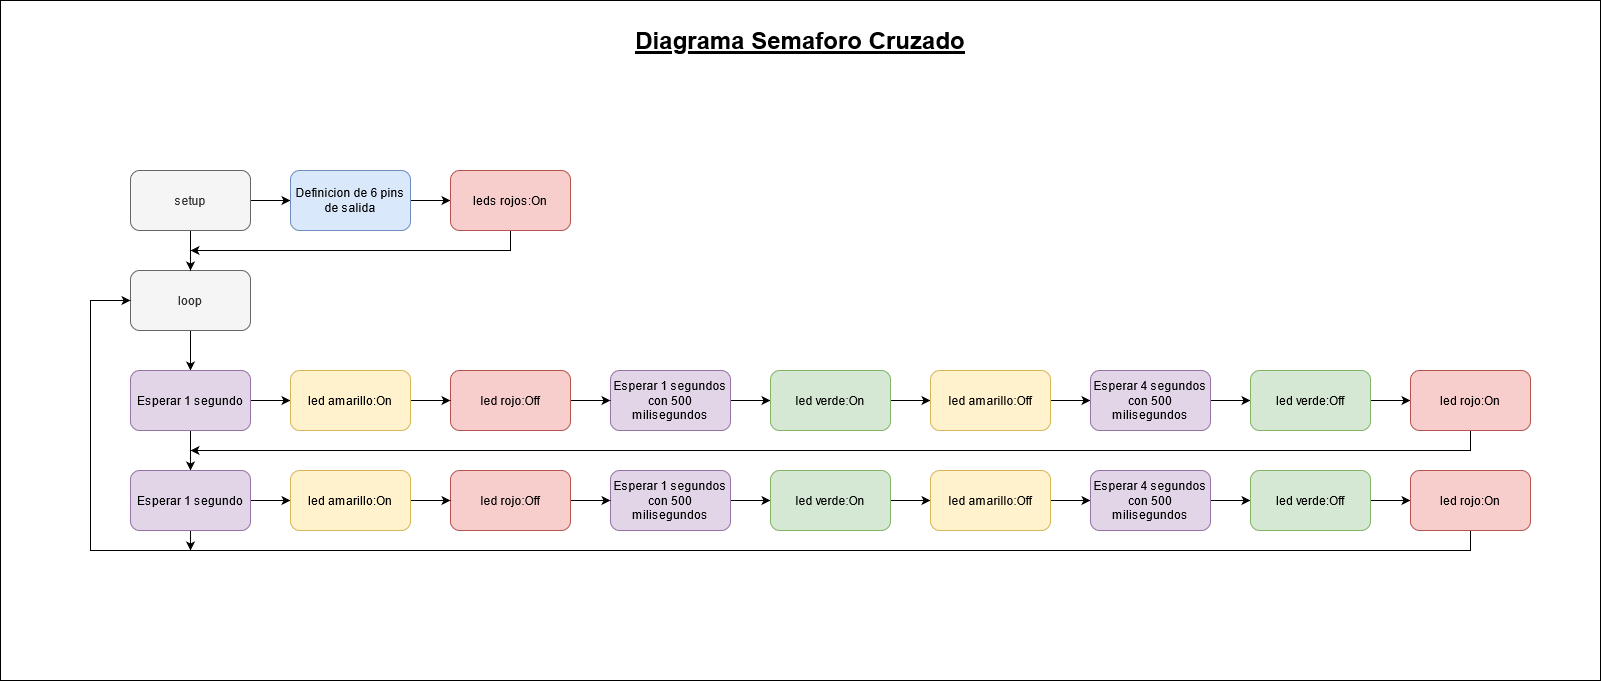

The diagram above was exported from draw.io. Its source (the exported page's mxGraphModel, read from the mxfile embedded in the PNG):
<mxGraphModel dx="2076" dy="1150" grid="1" gridSize="10" guides="1" tooltips="1" connect="1" arrows="1" fold="1" page="1" pageScale="1" pageWidth="850" pageHeight="1100" math="0" shadow="0">
  <root>
    <mxCell id="0" />
    <mxCell id="1" parent="0" />
    <mxCell id="9USvDrS2365Ca-etIQQU-51" value="" style="rounded=0;whiteSpace=wrap;html=1;" vertex="1" parent="1">
      <mxGeometry x="40" y="40" width="1600" height="680" as="geometry" />
    </mxCell>
    <mxCell id="9USvDrS2365Ca-etIQQU-52" value="" style="edgeStyle=orthogonalEdgeStyle;rounded=0;orthogonalLoop=1;jettySize=auto;html=1;" edge="1" parent="1" source="9USvDrS2365Ca-etIQQU-53" target="9USvDrS2365Ca-etIQQU-63">
      <mxGeometry relative="1" as="geometry" />
    </mxCell>
    <mxCell id="9USvDrS2365Ca-etIQQU-53" value="loop" style="rounded=1;whiteSpace=wrap;html=1;fillColor=#f5f5f5;strokeColor=#666666;fontColor=#333333;" vertex="1" parent="1">
      <mxGeometry x="170" y="310" width="120" height="60" as="geometry" />
    </mxCell>
    <mxCell id="9USvDrS2365Ca-etIQQU-54" value="" style="edgeStyle=orthogonalEdgeStyle;rounded=0;orthogonalLoop=1;jettySize=auto;html=1;" edge="1" parent="1" source="9USvDrS2365Ca-etIQQU-56" target="9USvDrS2365Ca-etIQQU-53">
      <mxGeometry relative="1" as="geometry" />
    </mxCell>
    <mxCell id="9USvDrS2365Ca-etIQQU-55" value="" style="edgeStyle=orthogonalEdgeStyle;rounded=0;orthogonalLoop=1;jettySize=auto;html=1;" edge="1" parent="1" source="9USvDrS2365Ca-etIQQU-56" target="9USvDrS2365Ca-etIQQU-58">
      <mxGeometry relative="1" as="geometry" />
    </mxCell>
    <mxCell id="9USvDrS2365Ca-etIQQU-56" value="setup" style="rounded=1;whiteSpace=wrap;html=1;fillColor=#f5f5f5;strokeColor=#666666;fontColor=#333333;" vertex="1" parent="1">
      <mxGeometry x="170" y="210" width="120" height="60" as="geometry" />
    </mxCell>
    <mxCell id="9USvDrS2365Ca-etIQQU-57" value="" style="edgeStyle=orthogonalEdgeStyle;rounded=0;orthogonalLoop=1;jettySize=auto;html=1;" edge="1" parent="1" source="9USvDrS2365Ca-etIQQU-58" target="9USvDrS2365Ca-etIQQU-60">
      <mxGeometry relative="1" as="geometry" />
    </mxCell>
    <mxCell id="9USvDrS2365Ca-etIQQU-58" value="Definicion de 6 pins de salida" style="rounded=1;whiteSpace=wrap;html=1;fillColor=#dae8fc;strokeColor=#6c8ebf;" vertex="1" parent="1">
      <mxGeometry x="330" y="210" width="120" height="60" as="geometry" />
    </mxCell>
    <mxCell id="9USvDrS2365Ca-etIQQU-59" style="edgeStyle=orthogonalEdgeStyle;rounded=0;orthogonalLoop=1;jettySize=auto;html=1;" edge="1" parent="1" source="9USvDrS2365Ca-etIQQU-60">
      <mxGeometry relative="1" as="geometry">
        <mxPoint x="230" y="290" as="targetPoint" />
        <Array as="points">
          <mxPoint x="550" y="290" />
        </Array>
      </mxGeometry>
    </mxCell>
    <mxCell id="9USvDrS2365Ca-etIQQU-60" value="leds rojos:On" style="rounded=1;whiteSpace=wrap;html=1;fillColor=#f8cecc;strokeColor=#b85450;" vertex="1" parent="1">
      <mxGeometry x="490" y="210" width="120" height="60" as="geometry" />
    </mxCell>
    <mxCell id="9USvDrS2365Ca-etIQQU-61" value="" style="edgeStyle=orthogonalEdgeStyle;rounded=0;orthogonalLoop=1;jettySize=auto;html=1;" edge="1" parent="1" source="9USvDrS2365Ca-etIQQU-63" target="9USvDrS2365Ca-etIQQU-69">
      <mxGeometry relative="1" as="geometry" />
    </mxCell>
    <mxCell id="9USvDrS2365Ca-etIQQU-62" value="" style="edgeStyle=orthogonalEdgeStyle;rounded=0;orthogonalLoop=1;jettySize=auto;html=1;" edge="1" parent="1" source="9USvDrS2365Ca-etIQQU-63" target="9USvDrS2365Ca-etIQQU-82">
      <mxGeometry relative="1" as="geometry" />
    </mxCell>
    <mxCell id="9USvDrS2365Ca-etIQQU-63" value="Esperar 1 segundo" style="rounded=1;whiteSpace=wrap;html=1;fillColor=#e1d5e7;strokeColor=#9673a6;" vertex="1" parent="1">
      <mxGeometry x="170" y="410" width="120" height="60" as="geometry" />
    </mxCell>
    <mxCell id="9USvDrS2365Ca-etIQQU-64" value="" style="edgeStyle=orthogonalEdgeStyle;rounded=0;orthogonalLoop=1;jettySize=auto;html=1;" edge="1" parent="1" source="9USvDrS2365Ca-etIQQU-65" target="9USvDrS2365Ca-etIQQU-71">
      <mxGeometry relative="1" as="geometry" />
    </mxCell>
    <mxCell id="9USvDrS2365Ca-etIQQU-65" value="Esperar 1 segundos con 500 milisegundos" style="rounded=1;whiteSpace=wrap;html=1;fillColor=#e1d5e7;strokeColor=#9673a6;" vertex="1" parent="1">
      <mxGeometry x="650" y="410" width="120" height="60" as="geometry" />
    </mxCell>
    <mxCell id="9USvDrS2365Ca-etIQQU-66" value="" style="edgeStyle=orthogonalEdgeStyle;rounded=0;orthogonalLoop=1;jettySize=auto;html=1;" edge="1" parent="1" source="9USvDrS2365Ca-etIQQU-67" target="9USvDrS2365Ca-etIQQU-65">
      <mxGeometry relative="1" as="geometry" />
    </mxCell>
    <mxCell id="9USvDrS2365Ca-etIQQU-67" value="led rojo:Off" style="rounded=1;whiteSpace=wrap;html=1;fillColor=#f8cecc;strokeColor=#b85450;" vertex="1" parent="1">
      <mxGeometry x="490" y="410" width="120" height="60" as="geometry" />
    </mxCell>
    <mxCell id="9USvDrS2365Ca-etIQQU-68" value="" style="edgeStyle=orthogonalEdgeStyle;rounded=0;orthogonalLoop=1;jettySize=auto;html=1;" edge="1" parent="1" source="9USvDrS2365Ca-etIQQU-69" target="9USvDrS2365Ca-etIQQU-67">
      <mxGeometry relative="1" as="geometry" />
    </mxCell>
    <mxCell id="9USvDrS2365Ca-etIQQU-69" value="led amarillo:On" style="rounded=1;whiteSpace=wrap;html=1;fillColor=#fff2cc;strokeColor=#d6b656;" vertex="1" parent="1">
      <mxGeometry x="330" y="410" width="120" height="60" as="geometry" />
    </mxCell>
    <mxCell id="9USvDrS2365Ca-etIQQU-70" value="" style="edgeStyle=orthogonalEdgeStyle;rounded=0;orthogonalLoop=1;jettySize=auto;html=1;" edge="1" parent="1" source="9USvDrS2365Ca-etIQQU-71" target="9USvDrS2365Ca-etIQQU-73">
      <mxGeometry relative="1" as="geometry" />
    </mxCell>
    <mxCell id="9USvDrS2365Ca-etIQQU-71" value="led verde:On" style="rounded=1;whiteSpace=wrap;html=1;fillColor=#d5e8d4;strokeColor=#82b366;" vertex="1" parent="1">
      <mxGeometry x="810" y="410" width="120" height="60" as="geometry" />
    </mxCell>
    <mxCell id="9USvDrS2365Ca-etIQQU-72" value="" style="edgeStyle=orthogonalEdgeStyle;rounded=0;orthogonalLoop=1;jettySize=auto;html=1;" edge="1" parent="1" source="9USvDrS2365Ca-etIQQU-73" target="9USvDrS2365Ca-etIQQU-75">
      <mxGeometry relative="1" as="geometry" />
    </mxCell>
    <mxCell id="9USvDrS2365Ca-etIQQU-73" value="led amarillo:Off" style="rounded=1;whiteSpace=wrap;html=1;fillColor=#fff2cc;strokeColor=#d6b656;" vertex="1" parent="1">
      <mxGeometry x="970" y="410" width="120" height="60" as="geometry" />
    </mxCell>
    <mxCell id="9USvDrS2365Ca-etIQQU-74" value="" style="edgeStyle=orthogonalEdgeStyle;rounded=0;orthogonalLoop=1;jettySize=auto;html=1;" edge="1" parent="1" source="9USvDrS2365Ca-etIQQU-75" target="9USvDrS2365Ca-etIQQU-77">
      <mxGeometry relative="1" as="geometry" />
    </mxCell>
    <mxCell id="9USvDrS2365Ca-etIQQU-75" value="Esperar 4 segundos con 500 milisegundos" style="rounded=1;whiteSpace=wrap;html=1;fillColor=#e1d5e7;strokeColor=#9673a6;" vertex="1" parent="1">
      <mxGeometry x="1130" y="410" width="120" height="60" as="geometry" />
    </mxCell>
    <mxCell id="9USvDrS2365Ca-etIQQU-76" value="" style="edgeStyle=orthogonalEdgeStyle;rounded=0;orthogonalLoop=1;jettySize=auto;html=1;" edge="1" parent="1" source="9USvDrS2365Ca-etIQQU-77" target="9USvDrS2365Ca-etIQQU-79">
      <mxGeometry relative="1" as="geometry" />
    </mxCell>
    <mxCell id="9USvDrS2365Ca-etIQQU-77" value="led verde:Off" style="rounded=1;whiteSpace=wrap;html=1;fillColor=#d5e8d4;strokeColor=#82b366;" vertex="1" parent="1">
      <mxGeometry x="1290" y="410" width="120" height="60" as="geometry" />
    </mxCell>
    <mxCell id="9USvDrS2365Ca-etIQQU-78" style="edgeStyle=orthogonalEdgeStyle;rounded=0;orthogonalLoop=1;jettySize=auto;html=1;" edge="1" parent="1" source="9USvDrS2365Ca-etIQQU-79">
      <mxGeometry relative="1" as="geometry">
        <mxPoint x="230" y="490" as="targetPoint" />
        <Array as="points">
          <mxPoint x="1510" y="490" />
        </Array>
      </mxGeometry>
    </mxCell>
    <mxCell id="9USvDrS2365Ca-etIQQU-79" value="led rojo:On" style="rounded=1;whiteSpace=wrap;html=1;fillColor=#f8cecc;strokeColor=#b85450;" vertex="1" parent="1">
      <mxGeometry x="1450" y="410" width="120" height="60" as="geometry" />
    </mxCell>
    <mxCell id="9USvDrS2365Ca-etIQQU-80" value="" style="edgeStyle=orthogonalEdgeStyle;rounded=0;orthogonalLoop=1;jettySize=auto;html=1;" edge="1" parent="1" source="9USvDrS2365Ca-etIQQU-82" target="9USvDrS2365Ca-etIQQU-88">
      <mxGeometry relative="1" as="geometry" />
    </mxCell>
    <mxCell id="9USvDrS2365Ca-etIQQU-81" style="edgeStyle=orthogonalEdgeStyle;rounded=0;orthogonalLoop=1;jettySize=auto;html=1;" edge="1" parent="1" source="9USvDrS2365Ca-etIQQU-82">
      <mxGeometry relative="1" as="geometry">
        <mxPoint x="230" y="590" as="targetPoint" />
      </mxGeometry>
    </mxCell>
    <mxCell id="9USvDrS2365Ca-etIQQU-82" value="Esperar 1 segundo" style="rounded=1;whiteSpace=wrap;html=1;fillColor=#e1d5e7;strokeColor=#9673a6;" vertex="1" parent="1">
      <mxGeometry x="170" y="510" width="120" height="60" as="geometry" />
    </mxCell>
    <mxCell id="9USvDrS2365Ca-etIQQU-83" value="" style="edgeStyle=orthogonalEdgeStyle;rounded=0;orthogonalLoop=1;jettySize=auto;html=1;" edge="1" parent="1" source="9USvDrS2365Ca-etIQQU-84" target="9USvDrS2365Ca-etIQQU-90">
      <mxGeometry relative="1" as="geometry" />
    </mxCell>
    <mxCell id="9USvDrS2365Ca-etIQQU-84" value="Esperar 1 segundos con 500 milisegundos" style="rounded=1;whiteSpace=wrap;html=1;fillColor=#e1d5e7;strokeColor=#9673a6;" vertex="1" parent="1">
      <mxGeometry x="650" y="510" width="120" height="60" as="geometry" />
    </mxCell>
    <mxCell id="9USvDrS2365Ca-etIQQU-85" value="" style="edgeStyle=orthogonalEdgeStyle;rounded=0;orthogonalLoop=1;jettySize=auto;html=1;" edge="1" parent="1" source="9USvDrS2365Ca-etIQQU-86" target="9USvDrS2365Ca-etIQQU-84">
      <mxGeometry relative="1" as="geometry" />
    </mxCell>
    <mxCell id="9USvDrS2365Ca-etIQQU-86" value="led rojo:Off" style="rounded=1;whiteSpace=wrap;html=1;fillColor=#f8cecc;strokeColor=#b85450;" vertex="1" parent="1">
      <mxGeometry x="490" y="510" width="120" height="60" as="geometry" />
    </mxCell>
    <mxCell id="9USvDrS2365Ca-etIQQU-87" value="" style="edgeStyle=orthogonalEdgeStyle;rounded=0;orthogonalLoop=1;jettySize=auto;html=1;" edge="1" parent="1" source="9USvDrS2365Ca-etIQQU-88" target="9USvDrS2365Ca-etIQQU-86">
      <mxGeometry relative="1" as="geometry" />
    </mxCell>
    <mxCell id="9USvDrS2365Ca-etIQQU-88" value="led amarillo:On" style="rounded=1;whiteSpace=wrap;html=1;fillColor=#fff2cc;strokeColor=#d6b656;" vertex="1" parent="1">
      <mxGeometry x="330" y="510" width="120" height="60" as="geometry" />
    </mxCell>
    <mxCell id="9USvDrS2365Ca-etIQQU-89" value="" style="edgeStyle=orthogonalEdgeStyle;rounded=0;orthogonalLoop=1;jettySize=auto;html=1;" edge="1" parent="1" source="9USvDrS2365Ca-etIQQU-90" target="9USvDrS2365Ca-etIQQU-92">
      <mxGeometry relative="1" as="geometry" />
    </mxCell>
    <mxCell id="9USvDrS2365Ca-etIQQU-90" value="led verde:On" style="rounded=1;whiteSpace=wrap;html=1;fillColor=#d5e8d4;strokeColor=#82b366;" vertex="1" parent="1">
      <mxGeometry x="810" y="510" width="120" height="60" as="geometry" />
    </mxCell>
    <mxCell id="9USvDrS2365Ca-etIQQU-91" value="" style="edgeStyle=orthogonalEdgeStyle;rounded=0;orthogonalLoop=1;jettySize=auto;html=1;" edge="1" parent="1" source="9USvDrS2365Ca-etIQQU-92" target="9USvDrS2365Ca-etIQQU-94">
      <mxGeometry relative="1" as="geometry" />
    </mxCell>
    <mxCell id="9USvDrS2365Ca-etIQQU-92" value="led amarillo:Off" style="rounded=1;whiteSpace=wrap;html=1;fillColor=#fff2cc;strokeColor=#d6b656;" vertex="1" parent="1">
      <mxGeometry x="970" y="510" width="120" height="60" as="geometry" />
    </mxCell>
    <mxCell id="9USvDrS2365Ca-etIQQU-93" value="" style="edgeStyle=orthogonalEdgeStyle;rounded=0;orthogonalLoop=1;jettySize=auto;html=1;" edge="1" parent="1" source="9USvDrS2365Ca-etIQQU-94" target="9USvDrS2365Ca-etIQQU-96">
      <mxGeometry relative="1" as="geometry" />
    </mxCell>
    <mxCell id="9USvDrS2365Ca-etIQQU-94" value="Esperar 4 segundos con 500 milisegundos" style="rounded=1;whiteSpace=wrap;html=1;fillColor=#e1d5e7;strokeColor=#9673a6;" vertex="1" parent="1">
      <mxGeometry x="1130" y="510" width="120" height="60" as="geometry" />
    </mxCell>
    <mxCell id="9USvDrS2365Ca-etIQQU-95" value="" style="edgeStyle=orthogonalEdgeStyle;rounded=0;orthogonalLoop=1;jettySize=auto;html=1;" edge="1" parent="1" source="9USvDrS2365Ca-etIQQU-96" target="9USvDrS2365Ca-etIQQU-98">
      <mxGeometry relative="1" as="geometry" />
    </mxCell>
    <mxCell id="9USvDrS2365Ca-etIQQU-96" value="led verde:Off" style="rounded=1;whiteSpace=wrap;html=1;fillColor=#d5e8d4;strokeColor=#82b366;" vertex="1" parent="1">
      <mxGeometry x="1290" y="510" width="120" height="60" as="geometry" />
    </mxCell>
    <mxCell id="9USvDrS2365Ca-etIQQU-97" style="edgeStyle=orthogonalEdgeStyle;rounded=0;orthogonalLoop=1;jettySize=auto;html=1;entryX=0;entryY=0.5;entryDx=0;entryDy=0;" edge="1" parent="1" source="9USvDrS2365Ca-etIQQU-98" target="9USvDrS2365Ca-etIQQU-53">
      <mxGeometry relative="1" as="geometry">
        <Array as="points">
          <mxPoint x="1510" y="590" />
          <mxPoint x="130" y="590" />
          <mxPoint x="130" y="340" />
        </Array>
      </mxGeometry>
    </mxCell>
    <mxCell id="9USvDrS2365Ca-etIQQU-98" value="led rojo:On" style="rounded=1;whiteSpace=wrap;html=1;fillColor=#f8cecc;strokeColor=#b85450;" vertex="1" parent="1">
      <mxGeometry x="1450" y="510" width="120" height="60" as="geometry" />
    </mxCell>
    <mxCell id="9USvDrS2365Ca-etIQQU-99" value="Diagrama Semaforo Cruzado" style="text;html=1;strokeColor=none;fillColor=none;align=center;verticalAlign=middle;whiteSpace=wrap;rounded=0;fontSize=24;fontStyle=5" vertex="1" parent="1">
      <mxGeometry x="645" y="70" width="390" height="20" as="geometry" />
    </mxCell>
  </root>
</mxGraphModel>